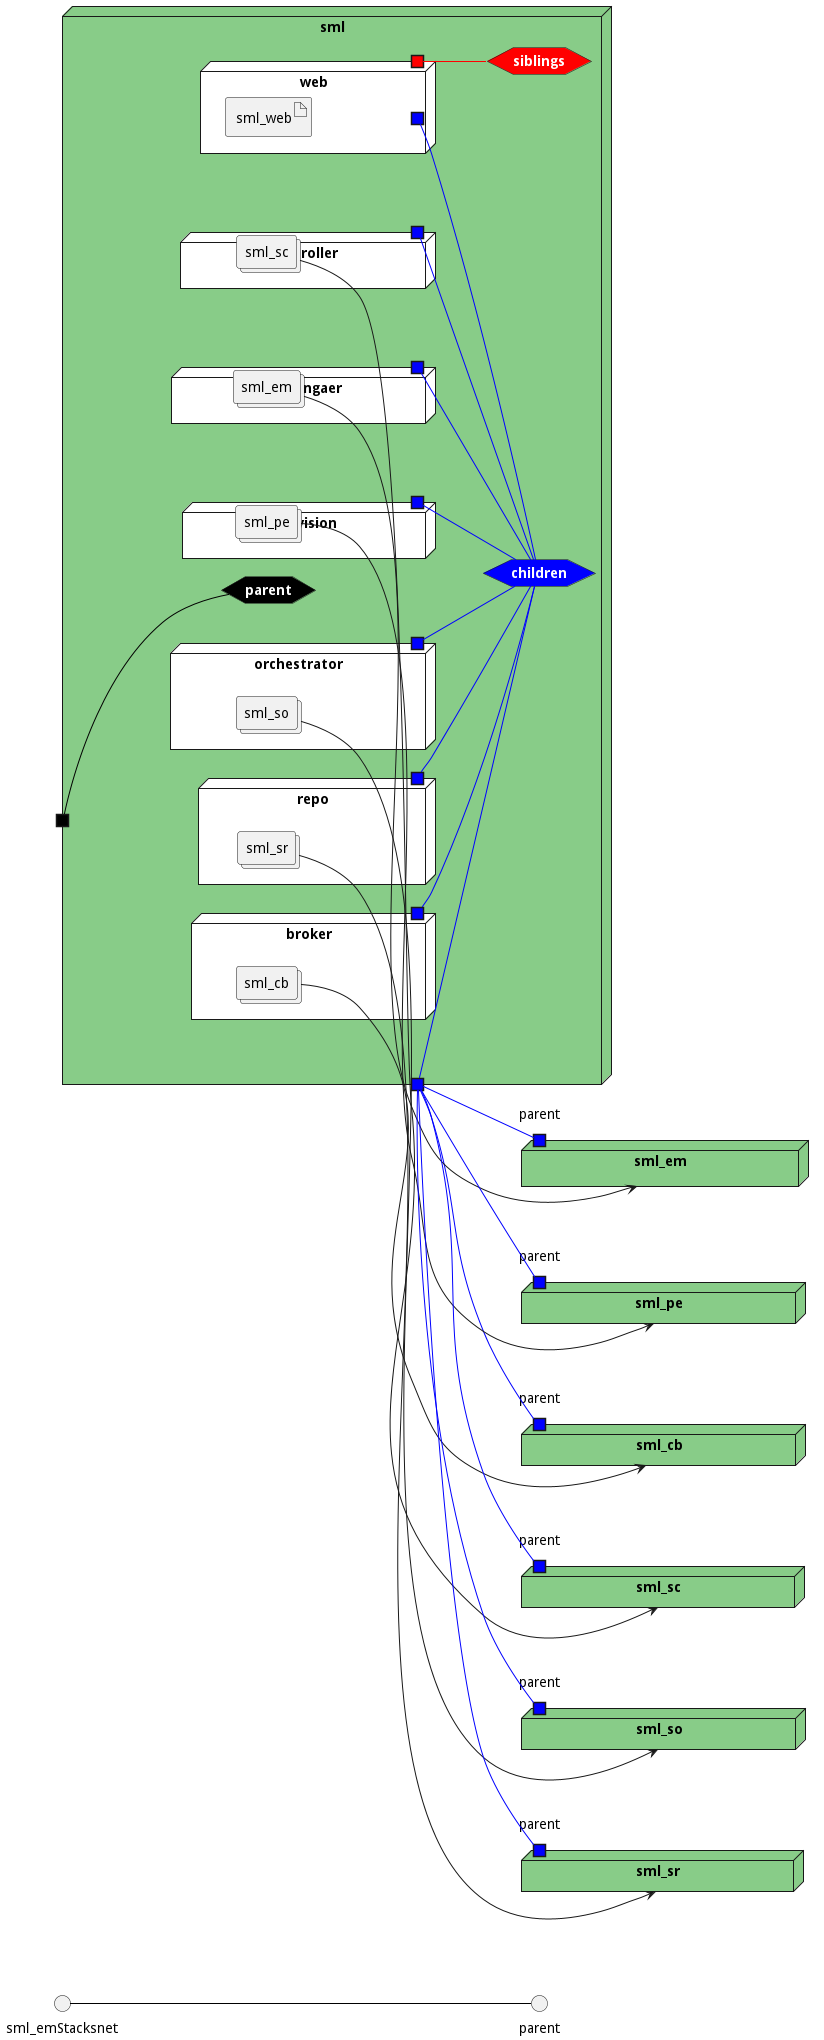

The diagram above was rendered by PlantUML. Its source (embedded in the PNG):
@startuml

left to right direction




node "sml_cb" as sml_cbStack #88cc88 {
    portin "parent" as sml_cbStackPortIn #blue
}
node "sml_em" as sml_emStack #88cc88 {
    portin "parent" as sml_emStackPortIn #blue
}
node "sml_pe" as sml_peStack #88cc88 {
    portin "parent" as sml_peStackPortIn #blue
}
node "sml_sc" as sml_scStack #88cc88 {
    portin "parent" as sml_scStackPortIn #blue
}
node "sml_so" as sml_soStack #88cc88 {
    portin "parent" as sml_soStackPortIn #blue
}
node "sml_sr" as sml_srStack #88cc88 {
    portin "parent" as sml_srStackPortIn #blue
}



node "sml" #88cc88 {


    hexagon parentnet #black [
            <b><color:white>parent</color></b>
    ]
    
    portin " " as parentnetPortIn #black
    parentnetPortIn -[#black]- parentnet
    
    hexagon childrennet #blue [
            <b><color:white>children</color></b>
    ]
    
    portout " " as childrennetPortOut #blue
    childrennet -[#blue]- childrennetPortOut
    
    hexagon siblingsnet #red [
            <b><color:white>siblings</color></b>
    ]
    

node "broker" as brokerService #white {
    portOut " " as brokerServicechildrennet #blue
   brokerServicechildrennet -[#blue]- childrennet
   
    collections "sml_cb" as sml_cbimage
    
}
node "envmangaer" as envmangaerService #white {
    portOut " " as envmangaerServicechildrennet #blue
   envmangaerServicechildrennet -[#blue]- childrennet
   
    collections "sml_em" as sml_emimage
    
}
node "provision" as provisionService #white {
    portOut " " as provisionServicechildrennet #blue
   provisionServicechildrennet -[#blue]- childrennet
   
    collections "sml_pe" as sml_peimage
    
}
node "controller" as controllerService #white {
    portOut " " as controllerServicechildrennet #blue
   controllerServicechildrennet -[#blue]- childrennet
   
    collections "sml_sc" as sml_scimage
    
}
node "orchestrator" as orchestratorService #white {
    portOut " " as orchestratorServicechildrennet #blue
   orchestratorServicechildrennet -[#blue]- childrennet
   
    collections "sml_so" as sml_soimage
    
}
node "repo" as repoService #white {
    portOut " " as repoServicechildrennet #blue
   repoServicechildrennet -[#blue]- childrennet
   
    collections "sml_sr" as sml_srimage
    
}
node "web" as webService #white {
    portOut " " as webServicechildrennet #blue
   webServicechildrennet -[#blue]- childrennet
       portOut " " as webServicesiblingsnet #red
   webServicesiblingsnet -[#red]- siblingsnet
   

    artifact "sml_web" as sml_webimage
    
}

}

sml_cbimage --> sml_cbStack
    
    childrennetPortOut -[#blue]- sml_cbStackPortIn
    
sml_emimage --> sml_emStack
    
        sml_emStacksnet --[#black]-- parent
    
    childrennetPortOut -[#blue]- sml_emStackPortIn
    
sml_peimage --> sml_peStack
    
    childrennetPortOut -[#blue]- sml_peStackPortIn
    
sml_scimage --> sml_scStack
    
    childrennetPortOut -[#blue]- sml_scStackPortIn
    
sml_soimage --> sml_soStack
    
    childrennetPortOut -[#blue]- sml_soStackPortIn
    
sml_srimage --> sml_srStack
    
    childrennetPortOut -[#blue]- sml_srStackPortIn
    

@enduml